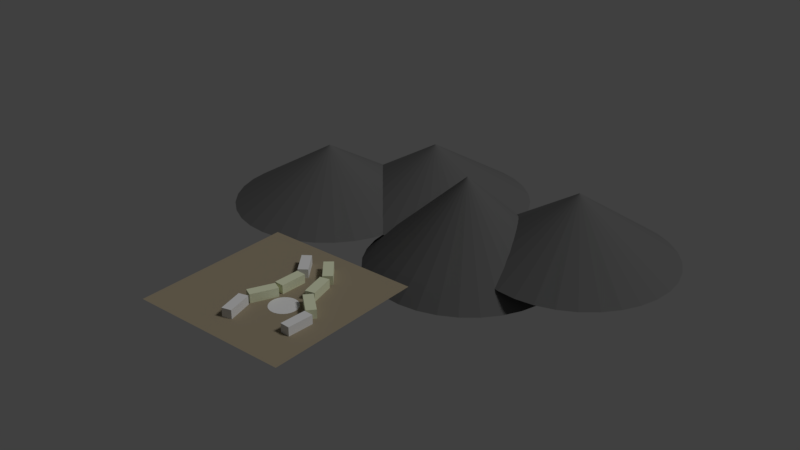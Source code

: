 # Source: VillageMock.blend  (saved by Blender 2.79.0; exported with 4.5.12 LTS)
import bpy
from mathutils import Matrix  # noqa: F401  (used for matrix-valued properties, if any)

bpy.ops.wm.read_factory_settings(use_empty=True)
scene = bpy.context.scene
scene.name = 'Scene'

# ---- collections
col_collection_1 = bpy.data.collections.new('Collection 1'); scene.collection.children.link(col_collection_1)

# ---- materials (node trees are filled in below, after node groups)
mat_material_002 = bpy.data.materials.new('Material.002')
mat_material_002.alpha_threshold = 0.0
mat_material_002.use_transparent_shadow = False
mat_material_002.diffuse_color = (0.1237, 0.1237, 0.1237, 1.0)
mat_material_002.roughness = 0.5
mat_material_003 = bpy.data.materials.new('Material.003')
mat_material_003.alpha_threshold = 0.0
mat_material_003.use_transparent_shadow = False
mat_material_003.diffuse_color = (0.3185, 0.2679, 0.1855, 1.0)
mat_material_003.roughness = 0.5
mat_material_001 = bpy.data.materials.new('Material.001')
mat_material_001.alpha_threshold = 0.0
mat_material_001.use_transparent_shadow = False
mat_material_001.diffuse_color = (0.7623, 0.8, 0.5648, 1.0)
mat_material_001.roughness = 0.5

# ---- material node trees

# ---- world
world_world = bpy.data.worlds.new('World'); scene.world = world_world
world_world.color = (0.05088, 0.05088, 0.05088)
world_world.use_sun_shadow = False
world_world.sun_shadow_jitter_overblur = 0.0
world_world.cycles.sampling_method = 'MANUAL'

# ---- lights
light_lamp = bpy.data.lights.new('Lamp', 'SUN')
light_lamp.transmission_factor = 0.0
light_lamp.cutoff_distance = 30.0
light_lamp.angle = 0.1993
light_lamp.energy = 1.0
light_lamp.shadow_buffer_clip_start = 1.001
light_lamp.shadow_soft_size = 0.1
light_lamp.shadow_cascade_max_distance = 1000.0

# ---- meshes
me_cone_003 = bpy.data.meshes.new('Cone.003')
me_cone_003.from_pydata([(-1.809e-07, 2.523, -1.0), (0.0, 0.0, 1.0), (0.4923, 2.475, -1.0), (0.9656, 2.331, -1.0), (1.402, 2.098, -1.0), (1.784, 1.784, -1.0), (2.098, 1.402, -1.0), (2.331, 0.9656, -1.0), (2.475, 0.4923, -1.0), (2.523, -2.436e-07, -1.0), (2.475, -0.4923, -1.0), (2.331, -0.9656, -1.0), (2.098, -1.402, -1.0), (1.784, -1.784, -1.0), (1.402, -2.098, -1.0), (0.9656, -2.331, -1.0), (0.4923, -2.475, -1.0), (-1.003e-06, -2.523, -1.0), (-0.4923, -2.475, -1.0), (-0.9656, -2.331, -1.0), (-1.402, -2.098, -1.0), (-1.784, -1.784, -1.0), (-2.098, -1.402, -1.0), (-2.331, -0.9656, -1.0), (-2.475, -0.4923, -1.0), (-2.523, 2.002e-06, -1.0), (-2.475, 0.4923, -1.0), (-2.331, 0.9656, -1.0), (-2.098, 1.402, -1.0), (-1.784, 1.784, -1.0), (-1.402, 2.098, -1.0), (-0.9656, 2.331, -1.0), (-0.4923, 2.475, -1.0)], [], [(0, 1, 2), (2, 1, 3), (3, 1, 4), (4, 1, 5), (5, 1, 6), (6, 1, 7), (7, 1, 8), (8, 1, 9), (9, 1, 10), (10, 1, 11), (11, 1, 12), (12, 1, 13), (13, 1, 14), (14, 1, 15), (15, 1, 16), (16, 1, 17), (17, 1, 18), (18, 1, 19), (19, 1, 20), (20, 1, 21), (21, 1, 22), (22, 1, 23), (23, 1, 24), (24, 1, 25), (25, 1, 26), (26, 1, 27), (27, 1, 28), (28, 1, 29), (29, 1, 30), (30, 1, 31), (31, 1, 32), (32, 1, 0), (0, 2, 3, 4, 5, 6, 7, 8, 9, 10, 11, 12, 13, 14, 15, 16, 17, 18, 19, 20, 21, 22, 23, 24, 25, 26, 27, 28, 29, 30, 31, 32)])
me_cone_003.materials.append(mat_material_002)
me_cone_003.use_remesh_preserve_volume = False
me_cone_003.use_remesh_preserve_attributes = False
me_cone_003.use_mirror_vertex_groups = False
me_cone_003.update()
me_cone_002 = bpy.data.meshes.new('Cone.002')
me_cone_002.from_pydata([(-1.809e-07, 2.523, -1.0), (0.0, 0.0, 1.0), (0.4923, 2.475, -1.0), (0.9656, 2.331, -1.0), (1.402, 2.098, -1.0), (1.784, 1.784, -1.0), (2.098, 1.402, -1.0), (2.331, 0.9656, -1.0), (2.475, 0.4923, -1.0), (2.523, -2.436e-07, -1.0), (2.475, -0.4923, -1.0), (2.331, -0.9656, -1.0), (2.098, -1.402, -1.0), (1.784, -1.784, -1.0), (1.402, -2.098, -1.0), (0.9656, -2.331, -1.0), (0.4923, -2.475, -1.0), (-1.003e-06, -2.523, -1.0), (-0.4923, -2.475, -1.0), (-0.9656, -2.331, -1.0), (-1.402, -2.098, -1.0), (-1.784, -1.784, -1.0), (-2.098, -1.402, -1.0), (-2.331, -0.9656, -1.0), (-2.475, -0.4923, -1.0), (-2.523, 2.002e-06, -1.0), (-2.475, 0.4923, -1.0), (-2.331, 0.9656, -1.0), (-2.098, 1.402, -1.0), (-1.784, 1.784, -1.0), (-1.402, 2.098, -1.0), (-0.9656, 2.331, -1.0), (-0.4923, 2.475, -1.0)], [], [(0, 1, 2), (2, 1, 3), (3, 1, 4), (4, 1, 5), (5, 1, 6), (6, 1, 7), (7, 1, 8), (8, 1, 9), (9, 1, 10), (10, 1, 11), (11, 1, 12), (12, 1, 13), (13, 1, 14), (14, 1, 15), (15, 1, 16), (16, 1, 17), (17, 1, 18), (18, 1, 19), (19, 1, 20), (20, 1, 21), (21, 1, 22), (22, 1, 23), (23, 1, 24), (24, 1, 25), (25, 1, 26), (26, 1, 27), (27, 1, 28), (28, 1, 29), (29, 1, 30), (30, 1, 31), (31, 1, 32), (32, 1, 0), (0, 2, 3, 4, 5, 6, 7, 8, 9, 10, 11, 12, 13, 14, 15, 16, 17, 18, 19, 20, 21, 22, 23, 24, 25, 26, 27, 28, 29, 30, 31, 32)])
me_cone_002.materials.append(mat_material_002)
me_cone_002.use_remesh_preserve_volume = False
me_cone_002.use_remesh_preserve_attributes = False
me_cone_002.use_mirror_vertex_groups = False
me_cone_002.update()
me_cone_001 = bpy.data.meshes.new('Cone.001')
me_cone_001.from_pydata([(-1.809e-07, 2.523, -1.0), (0.0, 0.0, 1.0), (0.4923, 2.475, -1.0), (0.9656, 2.331, -1.0), (1.402, 2.098, -1.0), (1.784, 1.784, -1.0), (2.098, 1.402, -1.0), (2.331, 0.9656, -1.0), (2.475, 0.4923, -1.0), (2.523, -2.436e-07, -1.0), (2.475, -0.4923, -1.0), (2.331, -0.9656, -1.0), (2.098, -1.402, -1.0), (1.784, -1.784, -1.0), (1.402, -2.098, -1.0), (0.9656, -2.331, -1.0), (0.4923, -2.475, -1.0), (-1.003e-06, -2.523, -1.0), (-0.4923, -2.475, -1.0), (-0.9656, -2.331, -1.0), (-1.402, -2.098, -1.0), (-1.784, -1.784, -1.0), (-2.098, -1.402, -1.0), (-2.331, -0.9656, -1.0), (-2.475, -0.4923, -1.0), (-2.523, 2.002e-06, -1.0), (-2.475, 0.4923, -1.0), (-2.331, 0.9656, -1.0), (-2.098, 1.402, -1.0), (-1.784, 1.784, -1.0), (-1.402, 2.098, -1.0), (-0.9656, 2.331, -1.0), (-0.4923, 2.475, -1.0)], [], [(0, 1, 2), (2, 1, 3), (3, 1, 4), (4, 1, 5), (5, 1, 6), (6, 1, 7), (7, 1, 8), (8, 1, 9), (9, 1, 10), (10, 1, 11), (11, 1, 12), (12, 1, 13), (13, 1, 14), (14, 1, 15), (15, 1, 16), (16, 1, 17), (17, 1, 18), (18, 1, 19), (19, 1, 20), (20, 1, 21), (21, 1, 22), (22, 1, 23), (23, 1, 24), (24, 1, 25), (25, 1, 26), (26, 1, 27), (27, 1, 28), (28, 1, 29), (29, 1, 30), (30, 1, 31), (31, 1, 32), (32, 1, 0), (0, 2, 3, 4, 5, 6, 7, 8, 9, 10, 11, 12, 13, 14, 15, 16, 17, 18, 19, 20, 21, 22, 23, 24, 25, 26, 27, 28, 29, 30, 31, 32)])
me_cone_001.materials.append(mat_material_002)
me_cone_001.use_remesh_preserve_volume = False
me_cone_001.use_remesh_preserve_attributes = False
me_cone_001.use_mirror_vertex_groups = False
me_cone_001.update()
me_plane = bpy.data.meshes.new('Plane')
me_plane.from_pydata([(-1.0, -1.0, 0.0), (1.0, -1.0, 0.0), (-1.0, 1.0, 0.0), (1.0, 1.0, 0.0)], [], [(0, 1, 3, 2)])
me_plane.materials.append(mat_material_003)
me_plane.use_remesh_preserve_volume = False
me_plane.use_remesh_preserve_attributes = False
me_plane.use_mirror_vertex_groups = False
me_plane.update()
me_cone = bpy.data.meshes.new('Cone')
me_cone.from_pydata([(-1.809e-07, 2.523, -1.0), (0.0, 0.0, 1.0), (0.4923, 2.475, -1.0), (0.9656, 2.331, -1.0), (1.402, 2.098, -1.0), (1.784, 1.784, -1.0), (2.098, 1.402, -1.0), (2.331, 0.9656, -1.0), (2.475, 0.4923, -1.0), (2.523, -2.436e-07, -1.0), (2.475, -0.4923, -1.0), (2.331, -0.9656, -1.0), (2.098, -1.402, -1.0), (1.784, -1.784, -1.0), (1.402, -2.098, -1.0), (0.9656, -2.331, -1.0), (0.4923, -2.475, -1.0), (-1.003e-06, -2.523, -1.0), (-0.4923, -2.475, -1.0), (-0.9656, -2.331, -1.0), (-1.402, -2.098, -1.0), (-1.784, -1.784, -1.0), (-2.098, -1.402, -1.0), (-2.331, -0.9656, -1.0), (-2.475, -0.4923, -1.0), (-2.523, 2.002e-06, -1.0), (-2.475, 0.4923, -1.0), (-2.331, 0.9656, -1.0), (-2.098, 1.402, -1.0), (-1.784, 1.784, -1.0), (-1.402, 2.098, -1.0), (-0.9656, 2.331, -1.0), (-0.4923, 2.475, -1.0)], [], [(0, 1, 2), (2, 1, 3), (3, 1, 4), (4, 1, 5), (5, 1, 6), (6, 1, 7), (7, 1, 8), (8, 1, 9), (9, 1, 10), (10, 1, 11), (11, 1, 12), (12, 1, 13), (13, 1, 14), (14, 1, 15), (15, 1, 16), (16, 1, 17), (17, 1, 18), (18, 1, 19), (19, 1, 20), (20, 1, 21), (21, 1, 22), (22, 1, 23), (23, 1, 24), (24, 1, 25), (25, 1, 26), (26, 1, 27), (27, 1, 28), (28, 1, 29), (29, 1, 30), (30, 1, 31), (31, 1, 32), (32, 1, 0), (0, 2, 3, 4, 5, 6, 7, 8, 9, 10, 11, 12, 13, 14, 15, 16, 17, 18, 19, 20, 21, 22, 23, 24, 25, 26, 27, 28, 29, 30, 31, 32)])
me_cone.materials.append(mat_material_002)
me_cone.use_remesh_preserve_volume = False
me_cone.use_remesh_preserve_attributes = False
me_cone.use_mirror_vertex_groups = False
me_cone.update()
me_cube_008 = bpy.data.meshes.new('Cube.008')
me_cube_008.from_pydata([(-2.76, -1.0, -0.9462), (-2.76, -1.0, 0.9462), (-2.76, 1.0, -0.9462), (-2.76, 1.0, 0.9462), (2.76, -1.0, -0.9462), (2.76, -1.0, 0.9462), (2.76, 1.0, -0.9462), (2.76, 1.0, 0.9462)], [], [(0, 1, 3, 2), (2, 3, 7, 6), (6, 7, 5, 4), (4, 5, 1, 0), (2, 6, 4, 0), (7, 3, 1, 5)])
me_cube_008.use_remesh_preserve_volume = False
me_cube_008.use_remesh_preserve_attributes = False
me_cube_008.use_mirror_vertex_groups = False
me_cube_008.update()
me_cube_007 = bpy.data.meshes.new('Cube.007')
me_cube_007.from_pydata([(-1.0, -1.0, -1.0), (-1.0, -1.0, 0.8924), (-1.0, 1.0, -1.0), (-1.0, 1.0, 0.8924), (4.521, -1.0, -1.0), (4.521, -1.0, 0.8924), (4.521, 1.0, -1.0), (4.521, 1.0, 0.8924)], [], [(0, 1, 3, 2), (2, 3, 7, 6), (6, 7, 5, 4), (4, 5, 1, 0), (2, 6, 4, 0), (7, 3, 1, 5)])
me_cube_007.use_remesh_preserve_volume = False
me_cube_007.use_remesh_preserve_attributes = False
me_cube_007.use_mirror_vertex_groups = False
me_cube_007.update()
me_cube_006 = bpy.data.meshes.new('Cube.006')
me_cube_006.from_pydata([(-2.76, -1.0, -0.9462), (-2.76, -1.0, 0.9462), (-2.76, 1.0, -0.9462), (-2.76, 1.0, 0.9462), (2.76, -1.0, -0.9462), (2.76, -1.0, 0.9462), (2.76, 1.0, -0.9462), (2.76, 1.0, 0.9462)], [], [(0, 1, 3, 2), (2, 3, 7, 6), (6, 7, 5, 4), (4, 5, 1, 0), (2, 6, 4, 0), (7, 3, 1, 5)])
me_cube_006.use_remesh_preserve_volume = False
me_cube_006.use_remesh_preserve_attributes = False
me_cube_006.use_mirror_vertex_groups = False
me_cube_006.update()
me_cube_005 = bpy.data.meshes.new('Cube.005')
me_cube_005.from_pydata([(-2.76, -1.0, -0.9462), (-2.76, -1.0, 0.9462), (-2.76, 1.0, -0.9462), (-2.76, 1.0, 0.9462), (2.76, -1.0, -0.9462), (2.76, -1.0, 0.9462), (2.76, 1.0, -0.9462), (2.76, 1.0, 0.9462)], [], [(0, 1, 3, 2), (2, 3, 7, 6), (6, 7, 5, 4), (4, 5, 1, 0), (2, 6, 4, 0), (7, 3, 1, 5)])
me_cube_005.materials.append(mat_material_001)
me_cube_005.use_remesh_preserve_volume = False
me_cube_005.use_remesh_preserve_attributes = False
me_cube_005.use_mirror_vertex_groups = False
me_cube_005.update()
me_cube_004 = bpy.data.meshes.new('Cube.004')
me_cube_004.from_pydata([(-2.76, -1.0, -0.9462), (-2.76, -1.0, 0.9462), (-2.76, 1.0, -0.9462), (-2.76, 1.0, 0.9462), (2.76, -1.0, -0.9462), (2.76, -1.0, 0.9462), (2.76, 1.0, -0.9462), (2.76, 1.0, 0.9462)], [], [(0, 1, 3, 2), (2, 3, 7, 6), (6, 7, 5, 4), (4, 5, 1, 0), (2, 6, 4, 0), (7, 3, 1, 5)])
me_cube_004.materials.append(mat_material_001)
me_cube_004.use_remesh_preserve_volume = False
me_cube_004.use_remesh_preserve_attributes = False
me_cube_004.use_mirror_vertex_groups = False
me_cube_004.update()
me_cube_003 = bpy.data.meshes.new('Cube.003')
me_cube_003.from_pydata([(-2.76, -1.0, -0.9462), (-2.76, -1.0, 0.9462), (-2.76, 1.0, -0.9462), (-2.76, 1.0, 0.9462), (2.76, -1.0, -0.9462), (2.76, -1.0, 0.9462), (2.76, 1.0, -0.9462), (2.76, 1.0, 0.9462)], [], [(0, 1, 3, 2), (2, 3, 7, 6), (6, 7, 5, 4), (4, 5, 1, 0), (2, 6, 4, 0), (7, 3, 1, 5)])
me_cube_003.materials.append(mat_material_001)
me_cube_003.use_remesh_preserve_volume = False
me_cube_003.use_remesh_preserve_attributes = False
me_cube_003.use_mirror_vertex_groups = False
me_cube_003.update()
me_cube_002 = bpy.data.meshes.new('Cube.002')
me_cube_002.from_pydata([(-2.76, -1.0, -0.9462), (-2.76, -1.0, 0.9462), (-2.76, 1.0, -0.9462), (-2.76, 1.0, 0.9462), (2.76, -1.0, -0.9462), (2.76, -1.0, 0.9462), (2.76, 1.0, -0.9462), (2.76, 1.0, 0.9462)], [], [(0, 1, 3, 2), (2, 3, 7, 6), (6, 7, 5, 4), (4, 5, 1, 0), (2, 6, 4, 0), (7, 3, 1, 5)])
me_cube_002.materials.append(mat_material_001)
me_cube_002.use_remesh_preserve_volume = False
me_cube_002.use_remesh_preserve_attributes = False
me_cube_002.use_mirror_vertex_groups = False
me_cube_002.update()
me_cube_001 = bpy.data.meshes.new('Cube.001')
me_cube_001.from_pydata([(-1.0, -1.0, -1.0), (-1.0, -1.0, 0.8924), (-1.0, 1.0, -1.0), (-1.0, 1.0, 0.8924), (4.521, -1.0, -1.0), (4.521, -1.0, 0.8924), (4.521, 1.0, -1.0), (4.521, 1.0, 0.8924)], [], [(0, 1, 3, 2), (2, 3, 7, 6), (6, 7, 5, 4), (4, 5, 1, 0), (2, 6, 4, 0), (7, 3, 1, 5)])
me_cube_001.materials.append(mat_material_001)
me_cube_001.use_remesh_preserve_volume = False
me_cube_001.use_remesh_preserve_attributes = False
me_cube_001.use_mirror_vertex_groups = False
me_cube_001.update()
me_cylinder = bpy.data.meshes.new('Cylinder')
me_cylinder.from_pydata([(0.0, 1.0, -1.0), (0.0, 1.0, 1.0), (0.1951, 0.9808, -1.0), (0.1951, 0.9808, 1.0), (0.3827, 0.9239, -1.0), (0.3827, 0.9239, 1.0), (0.5556, 0.8315, -1.0), (0.5556, 0.8315, 1.0), (0.7071, 0.7071, -1.0), (0.7071, 0.7071, 1.0), (0.8315, 0.5556, -1.0), (0.8315, 0.5556, 1.0), (0.9239, 0.3827, -1.0), (0.9239, 0.3827, 1.0), (0.9808, 0.1951, -1.0), (0.9808, 0.1951, 1.0), (1.0, 7.55e-08, -1.0), (1.0, 7.55e-08, 1.0), (0.9808, -0.1951, -1.0), (0.9808, -0.1951, 1.0), (0.9239, -0.3827, -1.0), (0.9239, -0.3827, 1.0), (0.8315, -0.5556, -1.0), (0.8315, -0.5556, 1.0), (0.7071, -0.7071, -1.0), (0.7071, -0.7071, 1.0), (0.5556, -0.8315, -1.0), (0.5556, -0.8315, 1.0), (0.3827, -0.9239, -1.0), (0.3827, -0.9239, 1.0), (0.1951, -0.9808, -1.0), (0.1951, -0.9808, 1.0), (-3.258e-07, -1.0, -1.0), (-3.258e-07, -1.0, 1.0), (-0.1951, -0.9808, -1.0), (-0.1951, -0.9808, 1.0), (-0.3827, -0.9239, -1.0), (-0.3827, -0.9239, 1.0), (-0.5556, -0.8315, -1.0), (-0.5556, -0.8315, 1.0), (-0.7071, -0.7071, -1.0), (-0.7071, -0.7071, 1.0), (-0.8315, -0.5556, -1.0), (-0.8315, -0.5556, 1.0), (-0.9239, -0.3827, -1.0), (-0.9239, -0.3827, 1.0), (-0.9808, -0.1951, -1.0), (-0.9808, -0.1951, 1.0), (-1.0, 9.656e-07, -1.0), (-1.0, 9.656e-07, 1.0), (-0.9808, 0.1951, -1.0), (-0.9808, 0.1951, 1.0), (-0.9239, 0.3827, -1.0), (-0.9239, 0.3827, 1.0), (-0.8315, 0.5556, -1.0), (-0.8315, 0.5556, 1.0), (-0.7071, 0.7071, -1.0), (-0.7071, 0.7071, 1.0), (-0.5556, 0.8315, -1.0), (-0.5556, 0.8315, 1.0), (-0.3827, 0.9239, -1.0), (-0.3827, 0.9239, 1.0), (-0.1951, 0.9808, -1.0), (-0.1951, 0.9808, 1.0)], [], [(0, 1, 3, 2), (2, 3, 5, 4), (4, 5, 7, 6), (6, 7, 9, 8), (8, 9, 11, 10), (10, 11, 13, 12), (12, 13, 15, 14), (14, 15, 17, 16), (16, 17, 19, 18), (18, 19, 21, 20), (20, 21, 23, 22), (22, 23, 25, 24), (24, 25, 27, 26), (26, 27, 29, 28), (28, 29, 31, 30), (30, 31, 33, 32), (32, 33, 35, 34), (34, 35, 37, 36), (36, 37, 39, 38), (38, 39, 41, 40), (40, 41, 43, 42), (42, 43, 45, 44), (44, 45, 47, 46), (46, 47, 49, 48), (48, 49, 51, 50), (50, 51, 53, 52), (52, 53, 55, 54), (54, 55, 57, 56), (56, 57, 59, 58), (58, 59, 61, 60), (3, 1, 63, 61, 59, 57, 55, 53, 51, 49, 47, 45, 43, 41, 39, 37, 35, 33, 31, 29, 27, 25, 23, 21, 19, 17, 15, 13, 11, 9, 7, 5), (60, 61, 63, 62), (62, 63, 1, 0), (0, 2, 4, 6, 8, 10, 12, 14, 16, 18, 20, 22, 24, 26, 28, 30, 32, 34, 36, 38, 40, 42, 44, 46, 48, 50, 52, 54, 56, 58, 60, 62)])
me_cylinder.use_remesh_preserve_volume = False
me_cylinder.use_remesh_preserve_attributes = False
me_cylinder.use_mirror_vertex_groups = False
me_cylinder.update()

# ---- objects
ob_cone_003 = bpy.data.objects.new('Cone.003', me_cone_003)
ob_cone_002 = bpy.data.objects.new('Cone.002', me_cone_002)
ob_cone_001 = bpy.data.objects.new('Cone.001', me_cone_001)
ob_plane = bpy.data.objects.new('Plane', me_plane)
ob_cone = bpy.data.objects.new('Cone', me_cone)
ob_cube_007 = bpy.data.objects.new('Cube.007', me_cube_008)
ob_cube_006 = bpy.data.objects.new('Cube.006', me_cube_007)
ob_cube_005 = bpy.data.objects.new('Cube.005', me_cube_006)
ob_cube_004 = bpy.data.objects.new('Cube.004', me_cube_005)
ob_cube_003 = bpy.data.objects.new('Cube.003', me_cube_004)
ob_cube_002 = bpy.data.objects.new('Cube.002', me_cube_003)
ob_cube_001 = bpy.data.objects.new('Cube.001', me_cube_002)
ob_cube = bpy.data.objects.new('Cube', me_cube_001)
ob_cylinder = bpy.data.objects.new('Cylinder', me_cylinder)
ob_lamp = bpy.data.objects.new('Lamp', light_lamp)

# ---- transforms, parenting, visibility, modifiers, constraints
ob_cone_003.location = (-14.13, 89.91, 8.075)
ob_cone_003.scale = (13.51, 13.51, 10.38)
ob_cone_003.lineart.crease_threshold = 0.0
ob_cone_002.location = (48.41, 83.31, 9.588)
ob_cone_002.scale = (13.51, 13.51, 11.36)
ob_cone_002.lineart.crease_threshold = 0.0
ob_cone_001.location = (17.53, 65.9, 8.075)
ob_cone_001.scale = (13.51, 13.51, 15.69)
ob_cone_001.lineart.crease_threshold = 0.0
ob_plane.location = (-6.821, 3.91, 0.0)
ob_plane.scale = (28.13, 28.13, 28.13)
ob_plane.lineart.crease_threshold = 0.0
ob_cone.location = (-42.22, 65.9, 8.075)
ob_cone.scale = (13.51, 13.51, 10.38)
ob_cone.lineart.crease_threshold = 0.0
ob_cube_007.location = (-8.811, -10.97, 1.503)
ob_cube_007.rotation_euler = (0.0, 0.0, -1.32)
ob_cube_007.scale = (1.652, 1.652, 1.652)
ob_cube_007.lineart.crease_threshold = 0.0
ob_cube_006.location = (11.9, -3.403, 1.592)
ob_cube_006.rotation_euler = (0.0, -0.0, -1.633)
ob_cube_006.scale = (1.652, 1.652, 1.652)
ob_cube_006.lineart.crease_threshold = 0.0
ob_cube_005.location = (-9.638, 19.06, 1.503)
ob_cube_005.rotation_euler = (0.0, 0.0, -0.9344)
ob_cube_005.scale = (1.652, 1.652, 1.652)
ob_cube_005.lineart.crease_threshold = 0.0
ob_cube_004.location = (-1.264, 20.67, 1.503)
ob_cube_004.rotation_euler = (0.0, -0.0, -0.856)
ob_cube_004.scale = (1.652, 1.652, 1.652)
ob_cube_004.lineart.crease_threshold = 0.0
ob_cube_003.location = (-8.045, -0.6357, 1.503)
ob_cube_003.rotation_euler = (0.0, 0.0, -2.02)
ob_cube_003.scale = (1.652, 1.652, 1.652)
ob_cube_003.lineart.crease_threshold = 0.0
ob_cube_002.location = (-6.252, 9.12, 1.503)
ob_cube_002.rotation_euler = (0.0, 0.0, -1.618)
ob_cube_002.scale = (1.652, 1.652, 1.652)
ob_cube_002.lineart.crease_threshold = 0.0
ob_cube_001.location = (2.957, 11.41, 1.503)
ob_cube_001.rotation_euler = (0.0, -0.0, -1.324)
ob_cube_001.scale = (1.652, 1.652, 1.652)
ob_cube_001.lineart.crease_threshold = 0.0
ob_cube.location = (5.86, 4.697, 1.592)
ob_cube.rotation_euler = (0.0, -0.0, -0.7094)
ob_cube.scale = (1.652, 1.652, 1.652)
ob_cube.lineart.crease_threshold = 0.0
ob_cylinder.location = (0.03714, 0.0, 0.0)
ob_cylinder.scale = (4.766, 4.766, -0.05004)
ob_cylinder.lineart.crease_threshold = 0.0
ob_lamp.location = (4.076, 1.005, 5.904)
ob_lamp.rotation_euler = (0.6503, 0.05522, 1.866)
ob_lamp.lock_rotations_4d = False
ob_lamp.empty_display_type = 'ARROWS'
ob_lamp.color = (0.0, 0.0, 0.0, 0.0)
ob_lamp.lineart.crease_threshold = 0.0

# ---- collection membership
col_collection_1.objects.link(ob_cone_003)
col_collection_1.objects.link(ob_cone_002)
col_collection_1.objects.link(ob_cone_001)
col_collection_1.objects.link(ob_plane)
col_collection_1.objects.link(ob_cone)
col_collection_1.objects.link(ob_cube_007)
col_collection_1.objects.link(ob_cube_006)
col_collection_1.objects.link(ob_cube_005)
col_collection_1.objects.link(ob_cube_004)
col_collection_1.objects.link(ob_cube_003)
col_collection_1.objects.link(ob_cube_002)
col_collection_1.objects.link(ob_cube_001)
col_collection_1.objects.link(ob_cube)
col_collection_1.objects.link(ob_cylinder)
col_collection_1.objects.link(ob_lamp)

# ---- scene / render settings (as saved in the file)
scene.frame_start = 1; scene.frame_end = 250; scene.frame_set(1)
scene.render.engine = 'BLENDER_EEVEE_NEXT'
scene.render.resolution_percentage = 50
scene.render.dither_intensity = 0.0
scene.cycles.use_denoising = False
scene.cycles.samples = 128
scene.cycles.sampling_pattern = 'TABULATED_SOBOL'
scene.cycles.use_adaptive_sampling = False
scene.cycles.use_light_tree = False
scene.cycles.blur_glossy = 0.0
scene.cycles.sample_clamp_indirect = 0.0
scene.view_settings.view_transform = 'Standard'
bpy.context.view_layer.update()

# ---- added for rendering (the .blend has no active camera): camera
cam_auto = bpy.data.cameras.new('AutoCamera')
cam_auto.lens = 50.0
cam_auto.sensor_width = 36.0
cam_auto.clip_end = 3563.72
ob_auto_camera = bpy.data.objects.new('AutoCamera', cam_auto)
scene.collection.objects.link(ob_auto_camera)
ob_auto_camera.location = (206.158, -193.792, 170.524)
ob_auto_camera.rotation_euler = (1.09748, -7.21219e-08, 0.694738)
scene.camera = ob_auto_camera
bpy.context.view_layer.update()
